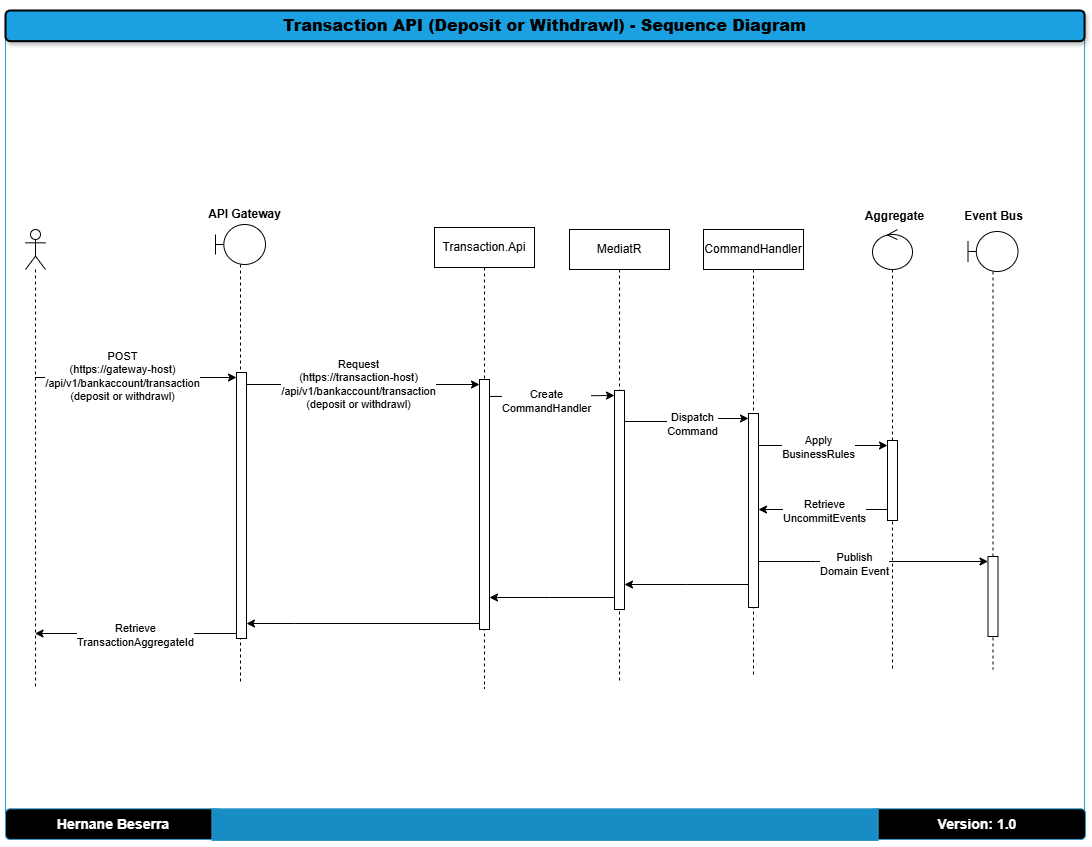

The diagram above was exported from draw.io. Its source (the exported page's mxGraphModel, read from the mxfile embedded in the PNG):
<mxGraphModel dx="1428" dy="743" grid="0" gridSize="10" guides="1" tooltips="1" connect="1" arrows="1" fold="1" page="1" pageScale="1" pageWidth="1100" pageHeight="850" math="0" shadow="0">
  <root>
    <mxCell id="DfcXqj-siqLClwYUV1j--0" />
    <mxCell id="DfcXqj-siqLClwYUV1j--1" parent="DfcXqj-siqLClwYUV1j--0" />
    <UserObject label="https://pbs.twimg.com/media/DmYGjZlU4AAoQyF?format=jpg&amp;name=small" id="DfcXqj-siqLClwYUV1j--2">
      <mxCell style="group;aspect=fixed;" vertex="1" connectable="0" parent="DfcXqj-siqLClwYUV1j--1">
        <mxGeometry x="10" y="10" width="1080" height="831.02" as="geometry" />
      </mxCell>
    </UserObject>
    <mxCell id="DfcXqj-siqLClwYUV1j--3" value="" style="verticalLabelPosition=bottom;verticalAlign=top;html=1;shape=mxgraph.basic.three_corner_round_rect;dx=6;whiteSpace=wrap;rotation=-180;fillColor=none;strokeColor=#3598c8;" vertex="1" parent="DfcXqj-siqLClwYUV1j--2">
      <mxGeometry y="1.022167487684729" width="1079.0616854908774" height="827.9556650246305" as="geometry" />
    </mxCell>
    <mxCell id="DfcXqj-siqLClwYUV1j--4" value="&lt;h3&gt;Version: 1.0&lt;/h3&gt;" style="rounded=1;whiteSpace=wrap;html=1;fillColor=#000000;strokeColor=#3598c8;fontColor=#FFFFFF;" vertex="1" parent="DfcXqj-siqLClwYUV1j--2">
      <mxGeometry x="864.1876629018245" y="798.3128078817734" width="215.8123370981755" height="30.665024630541872" as="geometry" />
    </mxCell>
    <mxCell id="DfcXqj-siqLClwYUV1j--5" value="&lt;h2&gt;&lt;font size=&quot;3&quot;&gt;&lt;b&gt;Transaction API (Deposit or Withdrawl) -&lt;/b&gt;&lt;/font&gt;&lt;b style=&quot;font-size: medium; background-color: transparent; color: light-dark(rgb(0, 0, 0), rgb(255, 255, 255));&quot;&gt;&amp;nbsp;Sequence&amp;nbsp;&lt;/b&gt;&lt;b style=&quot;font-size: medium; background-color: transparent; color: light-dark(rgb(0, 0, 0), rgb(255, 255, 255));&quot;&gt;Diagram&lt;/b&gt;&lt;/h2&gt;" style="rounded=1;whiteSpace=wrap;html=1;strokeWidth=2;fillWeight=4;hachureGap=8;hachureAngle=45;fillColor=#1ba1e2;shadow=1;" vertex="1" parent="DfcXqj-siqLClwYUV1j--2">
      <mxGeometry width="1079.0616854908774" height="30.665024630541872" as="geometry" />
    </mxCell>
    <mxCell id="DfcXqj-siqLClwYUV1j--6" value="&lt;h3&gt;&lt;font color=&quot;#ffffff&quot;&gt;Hernane Beserra&lt;/font&gt;&lt;/h3&gt;" style="rounded=1;whiteSpace=wrap;html=1;fillColor=#000000;strokeColor=#3598c8;" vertex="1" parent="DfcXqj-siqLClwYUV1j--2">
      <mxGeometry y="798.3128078817734" width="215.8123370981755" height="30.665024630541872" as="geometry" />
    </mxCell>
    <mxCell id="DfcXqj-siqLClwYUV1j--7" value="" style="rounded=0;whiteSpace=wrap;html=1;fillColor=#188cc4;strokeColor=#3598c8;" vertex="1" parent="DfcXqj-siqLClwYUV1j--2">
      <mxGeometry x="206.42919200695047" y="798.3128078817734" width="666.2033014769765" height="31.6871921182266" as="geometry" />
    </mxCell>
    <mxCell id="pQMTQqj6YEyA46L989Q0-0" style="edgeStyle=orthogonalEdgeStyle;rounded=0;orthogonalLoop=1;jettySize=auto;html=1;curved=0;entryX=0;entryY=0;entryDx=0;entryDy=5;entryPerimeter=0;" edge="1" parent="DfcXqj-siqLClwYUV1j--1" source="pQMTQqj6YEyA46L989Q0-2" target="pQMTQqj6YEyA46L989Q0-6">
      <mxGeometry relative="1" as="geometry">
        <Array as="points">
          <mxPoint x="62" y="377" />
          <mxPoint x="62" y="377" />
        </Array>
      </mxGeometry>
    </mxCell>
    <mxCell id="pQMTQqj6YEyA46L989Q0-1" value="POST&lt;br&gt;(https://gateway-host)&lt;br&gt;/api/v1/bankaccount/transaction&lt;br&gt;(deposit or withdrawl)" style="edgeLabel;html=1;align=center;verticalAlign=middle;resizable=0;points=[];" vertex="1" connectable="0" parent="pQMTQqj6YEyA46L989Q0-0">
      <mxGeometry x="-0.1369" y="2" relative="1" as="geometry">
        <mxPoint as="offset" />
      </mxGeometry>
    </mxCell>
    <mxCell id="pQMTQqj6YEyA46L989Q0-2" value="" style="shape=umlLifeline;perimeter=lifelinePerimeter;whiteSpace=wrap;html=1;container=1;dropTarget=0;collapsible=0;recursiveResize=0;outlineConnect=0;portConstraint=eastwest;newEdgeStyle={&quot;curved&quot;:0,&quot;rounded&quot;:0};participant=umlActor;" vertex="1" parent="DfcXqj-siqLClwYUV1j--1">
      <mxGeometry x="30" y="229" width="20" height="460" as="geometry" />
    </mxCell>
    <mxCell id="pQMTQqj6YEyA46L989Q0-3" style="rounded=0;orthogonalLoop=1;jettySize=auto;html=1;entryX=0;entryY=0;entryDx=0;entryDy=5;entryPerimeter=0;" edge="1" parent="DfcXqj-siqLClwYUV1j--1" source="pQMTQqj6YEyA46L989Q0-6" target="pQMTQqj6YEyA46L989Q0-10">
      <mxGeometry relative="1" as="geometry" />
    </mxCell>
    <mxCell id="pQMTQqj6YEyA46L989Q0-4" value="Request&lt;br&gt;(https://transaction-host)&lt;br&gt;/api/v1/bankaccount/transaction&lt;br&gt;(deposit or withdrawl)" style="edgeLabel;html=1;align=center;verticalAlign=middle;resizable=0;points=[];" vertex="1" connectable="0" parent="pQMTQqj6YEyA46L989Q0-3">
      <mxGeometry x="-0.0443" y="1" relative="1" as="geometry">
        <mxPoint as="offset" />
      </mxGeometry>
    </mxCell>
    <mxCell id="pQMTQqj6YEyA46L989Q0-5" value="" style="shape=umlLifeline;perimeter=lifelinePerimeter;whiteSpace=wrap;html=1;container=1;dropTarget=0;collapsible=0;recursiveResize=0;outlineConnect=0;portConstraint=eastwest;newEdgeStyle={&quot;curved&quot;:0,&quot;rounded&quot;:0};participant=umlBoundary;size=40;verticalAlign=bottom;" vertex="1" parent="DfcXqj-siqLClwYUV1j--1">
      <mxGeometry x="220" y="224" width="50" height="459" as="geometry" />
    </mxCell>
    <mxCell id="pQMTQqj6YEyA46L989Q0-6" value="" style="html=1;points=[[0,0,0,0,5],[0,1,0,0,-5],[1,0,0,0,5],[1,1,0,0,-5]];perimeter=orthogonalPerimeter;outlineConnect=0;targetShapes=umlLifeline;portConstraint=eastwest;newEdgeStyle={&quot;curved&quot;:0,&quot;rounded&quot;:0};" vertex="1" parent="pQMTQqj6YEyA46L989Q0-5">
      <mxGeometry x="21" y="148" width="10" height="266" as="geometry" />
    </mxCell>
    <mxCell id="pQMTQqj6YEyA46L989Q0-7" style="edgeStyle=orthogonalEdgeStyle;rounded=0;orthogonalLoop=1;jettySize=auto;html=1;curved=0;exitX=1;exitY=0;exitDx=0;exitDy=5;exitPerimeter=0;entryX=0;entryY=0;entryDx=0;entryDy=5;entryPerimeter=0;" edge="1" parent="DfcXqj-siqLClwYUV1j--1" source="pQMTQqj6YEyA46L989Q0-10" target="pQMTQqj6YEyA46L989Q0-12">
      <mxGeometry relative="1" as="geometry">
        <Array as="points">
          <mxPoint x="493" y="396" />
          <mxPoint x="569" y="396" />
        </Array>
      </mxGeometry>
    </mxCell>
    <mxCell id="pQMTQqj6YEyA46L989Q0-8" value="Create&lt;br&gt;CommandHandler" style="edgeLabel;html=1;align=center;verticalAlign=middle;resizable=0;points=[];" vertex="1" connectable="0" parent="pQMTQqj6YEyA46L989Q0-7">
      <mxGeometry x="0.0313" y="-2" relative="1" as="geometry">
        <mxPoint x="-2" y="3" as="offset" />
      </mxGeometry>
    </mxCell>
    <mxCell id="pQMTQqj6YEyA46L989Q0-9" value="Transaction.Api" style="shape=umlLifeline;perimeter=lifelinePerimeter;whiteSpace=wrap;html=1;container=1;dropTarget=0;collapsible=0;recursiveResize=0;outlineConnect=0;portConstraint=eastwest;newEdgeStyle={&quot;curved&quot;:0,&quot;rounded&quot;:0};" vertex="1" parent="DfcXqj-siqLClwYUV1j--1">
      <mxGeometry x="439" y="227" width="100" height="461" as="geometry" />
    </mxCell>
    <mxCell id="pQMTQqj6YEyA46L989Q0-10" value="" style="html=1;points=[[0,0,0,0,5],[0,1,0,0,-5],[1,0,0,0,5],[1,1,0,0,-5]];perimeter=orthogonalPerimeter;outlineConnect=0;targetShapes=umlLifeline;portConstraint=eastwest;newEdgeStyle={&quot;curved&quot;:0,&quot;rounded&quot;:0};" vertex="1" parent="pQMTQqj6YEyA46L989Q0-9">
      <mxGeometry x="45" y="152" width="10" height="250" as="geometry" />
    </mxCell>
    <mxCell id="pQMTQqj6YEyA46L989Q0-11" value="MediatR" style="shape=umlLifeline;perimeter=lifelinePerimeter;whiteSpace=wrap;html=1;container=1;dropTarget=0;collapsible=0;recursiveResize=0;outlineConnect=0;portConstraint=eastwest;newEdgeStyle={&quot;curved&quot;:0,&quot;rounded&quot;:0};" vertex="1" parent="DfcXqj-siqLClwYUV1j--1">
      <mxGeometry x="574" y="229" width="100" height="454" as="geometry" />
    </mxCell>
    <mxCell id="pQMTQqj6YEyA46L989Q0-12" value="" style="html=1;points=[[0,0,0,0,5],[0,1,0,0,-5],[1,0,0,0,5],[1,1,0,0,-5]];perimeter=orthogonalPerimeter;outlineConnect=0;targetShapes=umlLifeline;portConstraint=eastwest;newEdgeStyle={&quot;curved&quot;:0,&quot;rounded&quot;:0};" vertex="1" parent="pQMTQqj6YEyA46L989Q0-11">
      <mxGeometry x="45" y="161" width="10" height="219" as="geometry" />
    </mxCell>
    <mxCell id="pQMTQqj6YEyA46L989Q0-13" value="CommandHandler" style="shape=umlLifeline;perimeter=lifelinePerimeter;whiteSpace=wrap;html=1;container=1;dropTarget=0;collapsible=0;recursiveResize=0;outlineConnect=0;portConstraint=eastwest;newEdgeStyle={&quot;curved&quot;:0,&quot;rounded&quot;:0};" vertex="1" parent="DfcXqj-siqLClwYUV1j--1">
      <mxGeometry x="708" y="229" width="100" height="445" as="geometry" />
    </mxCell>
    <mxCell id="pQMTQqj6YEyA46L989Q0-14" value="" style="html=1;points=[[0,0,0,0,5],[0,1,0,0,-5],[1,0,0,0,5],[1,1,0,0,-5]];perimeter=orthogonalPerimeter;outlineConnect=0;targetShapes=umlLifeline;portConstraint=eastwest;newEdgeStyle={&quot;curved&quot;:0,&quot;rounded&quot;:0};" vertex="1" parent="pQMTQqj6YEyA46L989Q0-13">
      <mxGeometry x="45" y="184" width="10" height="194" as="geometry" />
    </mxCell>
    <mxCell id="pQMTQqj6YEyA46L989Q0-15" value="" style="shape=umlLifeline;perimeter=lifelinePerimeter;whiteSpace=wrap;html=1;container=1;dropTarget=0;collapsible=0;recursiveResize=0;outlineConnect=0;portConstraint=eastwest;newEdgeStyle={&quot;curved&quot;:0,&quot;rounded&quot;:0};participant=umlBoundary;" vertex="1" parent="DfcXqj-siqLClwYUV1j--1">
      <mxGeometry x="972.5" y="231" width="50" height="438" as="geometry" />
    </mxCell>
    <mxCell id="pQMTQqj6YEyA46L989Q0-16" value="" style="html=1;points=[[0,0,0,0,5],[0,1,0,0,-5],[1,0,0,0,5],[1,1,0,0,-5]];perimeter=orthogonalPerimeter;outlineConnect=0;targetShapes=umlLifeline;portConstraint=eastwest;newEdgeStyle={&quot;curved&quot;:0,&quot;rounded&quot;:0};" vertex="1" parent="pQMTQqj6YEyA46L989Q0-15">
      <mxGeometry x="20" y="325" width="10" height="80" as="geometry" />
    </mxCell>
    <mxCell id="pQMTQqj6YEyA46L989Q0-17" style="edgeStyle=orthogonalEdgeStyle;rounded=0;orthogonalLoop=1;jettySize=auto;html=1;curved=0;entryX=0;entryY=0;entryDx=0;entryDy=5;entryPerimeter=0;" edge="1" parent="DfcXqj-siqLClwYUV1j--1" source="pQMTQqj6YEyA46L989Q0-12" target="pQMTQqj6YEyA46L989Q0-14">
      <mxGeometry relative="1" as="geometry">
        <Array as="points">
          <mxPoint x="700.5" y="421" />
        </Array>
      </mxGeometry>
    </mxCell>
    <mxCell id="pQMTQqj6YEyA46L989Q0-18" value="Dispatch&lt;br&gt;Command" style="edgeLabel;html=1;align=center;verticalAlign=middle;resizable=0;points=[];" vertex="1" connectable="0" parent="pQMTQqj6YEyA46L989Q0-17">
      <mxGeometry x="0.0625" y="-2" relative="1" as="geometry">
        <mxPoint as="offset" />
      </mxGeometry>
    </mxCell>
    <mxCell id="pQMTQqj6YEyA46L989Q0-19" value="" style="shape=umlLifeline;perimeter=lifelinePerimeter;whiteSpace=wrap;html=1;container=1;dropTarget=0;collapsible=0;recursiveResize=0;outlineConnect=0;portConstraint=eastwest;newEdgeStyle={&quot;curved&quot;:0,&quot;rounded&quot;:0};participant=umlControl;" vertex="1" parent="DfcXqj-siqLClwYUV1j--1">
      <mxGeometry x="877" y="229" width="40" height="441" as="geometry" />
    </mxCell>
    <mxCell id="pQMTQqj6YEyA46L989Q0-20" value="" style="html=1;points=[[0,0,0,0,5],[0,1,0,0,-5],[1,0,0,0,5],[1,1,0,0,-5]];perimeter=orthogonalPerimeter;outlineConnect=0;targetShapes=umlLifeline;portConstraint=eastwest;newEdgeStyle={&quot;curved&quot;:0,&quot;rounded&quot;:0};" vertex="1" parent="pQMTQqj6YEyA46L989Q0-19">
      <mxGeometry x="15" y="211" width="10" height="80" as="geometry" />
    </mxCell>
    <mxCell id="pQMTQqj6YEyA46L989Q0-21" style="edgeStyle=orthogonalEdgeStyle;rounded=0;orthogonalLoop=1;jettySize=auto;html=1;curved=0;entryX=0;entryY=0;entryDx=0;entryDy=5;entryPerimeter=0;" edge="1" parent="DfcXqj-siqLClwYUV1j--1" source="pQMTQqj6YEyA46L989Q0-14" target="pQMTQqj6YEyA46L989Q0-20">
      <mxGeometry relative="1" as="geometry">
        <Array as="points">
          <mxPoint x="834" y="445" />
          <mxPoint x="834" y="445" />
        </Array>
      </mxGeometry>
    </mxCell>
    <mxCell id="pQMTQqj6YEyA46L989Q0-22" value="Apply&lt;br&gt;BusinessRules" style="edgeLabel;html=1;align=center;verticalAlign=middle;resizable=0;points=[];" vertex="1" connectable="0" parent="pQMTQqj6YEyA46L989Q0-21">
      <mxGeometry x="-0.1018" y="-1" relative="1" as="geometry">
        <mxPoint x="1" as="offset" />
      </mxGeometry>
    </mxCell>
    <mxCell id="pQMTQqj6YEyA46L989Q0-23" value="Aggregate" style="text;align=center;fontStyle=1;verticalAlign=middle;spacingLeft=3;spacingRight=3;strokeColor=none;rotatable=0;points=[[0,0.5],[1,0.5]];portConstraint=eastwest;html=1;" vertex="1" parent="DfcXqj-siqLClwYUV1j--1">
      <mxGeometry x="859" y="203" width="80" height="26" as="geometry" />
    </mxCell>
    <mxCell id="pQMTQqj6YEyA46L989Q0-24" value="API Gateway" style="text;align=center;fontStyle=1;verticalAlign=middle;spacingLeft=3;spacingRight=3;strokeColor=none;rotatable=0;points=[[0,0.5],[1,0.5]];portConstraint=eastwest;html=1;" vertex="1" parent="DfcXqj-siqLClwYUV1j--1">
      <mxGeometry x="209" y="201" width="80" height="26" as="geometry" />
    </mxCell>
    <mxCell id="pQMTQqj6YEyA46L989Q0-25" style="edgeStyle=orthogonalEdgeStyle;rounded=0;orthogonalLoop=1;jettySize=auto;html=1;curved=0;" edge="1" parent="DfcXqj-siqLClwYUV1j--1" source="pQMTQqj6YEyA46L989Q0-20" target="pQMTQqj6YEyA46L989Q0-14">
      <mxGeometry relative="1" as="geometry">
        <Array as="points">
          <mxPoint x="797" y="509" />
          <mxPoint x="797" y="509" />
        </Array>
      </mxGeometry>
    </mxCell>
    <mxCell id="pQMTQqj6YEyA46L989Q0-26" value="Retrieve&lt;br&gt;UncommitEvents" style="edgeLabel;html=1;align=center;verticalAlign=middle;resizable=0;points=[];" vertex="1" connectable="0" parent="pQMTQqj6YEyA46L989Q0-25">
      <mxGeometry x="-0.0078" y="1" relative="1" as="geometry">
        <mxPoint as="offset" />
      </mxGeometry>
    </mxCell>
    <mxCell id="pQMTQqj6YEyA46L989Q0-27" style="edgeStyle=orthogonalEdgeStyle;rounded=0;orthogonalLoop=1;jettySize=auto;html=1;curved=0;entryX=0;entryY=0;entryDx=0;entryDy=5;entryPerimeter=0;" edge="1" parent="DfcXqj-siqLClwYUV1j--1" source="pQMTQqj6YEyA46L989Q0-14" target="pQMTQqj6YEyA46L989Q0-16">
      <mxGeometry relative="1" as="geometry">
        <Array as="points">
          <mxPoint x="820" y="561" />
          <mxPoint x="820" y="561" />
        </Array>
      </mxGeometry>
    </mxCell>
    <mxCell id="pQMTQqj6YEyA46L989Q0-28" value="Publish&lt;br&gt;Domain Event" style="edgeLabel;html=1;align=center;verticalAlign=middle;resizable=0;points=[];" vertex="1" connectable="0" parent="pQMTQqj6YEyA46L989Q0-27">
      <mxGeometry x="-0.1751" y="-2" relative="1" as="geometry">
        <mxPoint as="offset" />
      </mxGeometry>
    </mxCell>
    <mxCell id="pQMTQqj6YEyA46L989Q0-29" style="edgeStyle=orthogonalEdgeStyle;rounded=0;orthogonalLoop=1;jettySize=auto;html=1;curved=0;" edge="1" parent="DfcXqj-siqLClwYUV1j--1" source="pQMTQqj6YEyA46L989Q0-14" target="pQMTQqj6YEyA46L989Q0-12">
      <mxGeometry relative="1" as="geometry">
        <Array as="points">
          <mxPoint x="691" y="584" />
          <mxPoint x="691" y="584" />
        </Array>
      </mxGeometry>
    </mxCell>
    <mxCell id="pQMTQqj6YEyA46L989Q0-30" style="rounded=0;orthogonalLoop=1;jettySize=auto;html=1;" edge="1" parent="DfcXqj-siqLClwYUV1j--1" source="pQMTQqj6YEyA46L989Q0-12" target="pQMTQqj6YEyA46L989Q0-10">
      <mxGeometry relative="1" as="geometry">
        <mxPoint x="494" y="627" as="targetPoint" />
        <Array as="points">
          <mxPoint x="554" y="597" />
        </Array>
      </mxGeometry>
    </mxCell>
    <mxCell id="pQMTQqj6YEyA46L989Q0-31" style="edgeStyle=orthogonalEdgeStyle;rounded=0;orthogonalLoop=1;jettySize=auto;html=1;curved=0;exitX=0;exitY=1;exitDx=0;exitDy=-5;exitPerimeter=0;" edge="1" parent="DfcXqj-siqLClwYUV1j--1" source="pQMTQqj6YEyA46L989Q0-10" target="pQMTQqj6YEyA46L989Q0-6">
      <mxGeometry relative="1" as="geometry">
        <Array as="points">
          <mxPoint x="299" y="623" />
          <mxPoint x="299" y="623" />
        </Array>
      </mxGeometry>
    </mxCell>
    <mxCell id="pQMTQqj6YEyA46L989Q0-32" style="edgeStyle=orthogonalEdgeStyle;rounded=0;orthogonalLoop=1;jettySize=auto;html=1;curved=0;exitX=0;exitY=1;exitDx=0;exitDy=-5;exitPerimeter=0;" edge="1" parent="DfcXqj-siqLClwYUV1j--1" source="pQMTQqj6YEyA46L989Q0-6" target="pQMTQqj6YEyA46L989Q0-2">
      <mxGeometry relative="1" as="geometry">
        <Array as="points">
          <mxPoint x="90" y="633" />
          <mxPoint x="90" y="633" />
        </Array>
      </mxGeometry>
    </mxCell>
    <mxCell id="pQMTQqj6YEyA46L989Q0-33" value="Retrieve&lt;br&gt;TransactionAggregateId" style="edgeLabel;html=1;align=center;verticalAlign=middle;resizable=0;points=[];" vertex="1" connectable="0" parent="pQMTQqj6YEyA46L989Q0-32">
      <mxGeometry x="0.0122" y="1" relative="1" as="geometry">
        <mxPoint as="offset" />
      </mxGeometry>
    </mxCell>
    <mxCell id="pQMTQqj6YEyA46L989Q0-34" value="Event Bus" style="text;align=center;fontStyle=1;verticalAlign=middle;spacingLeft=3;spacingRight=3;strokeColor=none;rotatable=0;points=[[0,0.5],[1,0.5]];portConstraint=eastwest;html=1;" vertex="1" parent="DfcXqj-siqLClwYUV1j--1">
      <mxGeometry x="957.5" y="203" width="80" height="26" as="geometry" />
    </mxCell>
  </root>
</mxGraphModel>